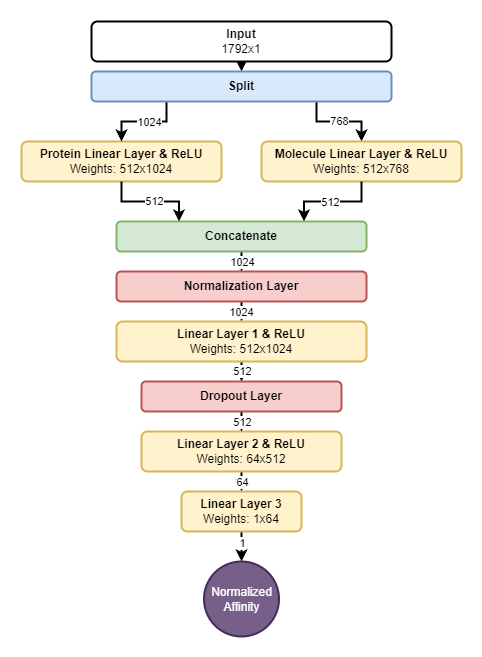

The diagram above was exported from draw.io. Its source (the exported page's mxGraphModel, read from the mxfile embedded in the PNG):
<mxGraphModel dx="1098" dy="820" grid="1" gridSize="10" guides="1" tooltips="1" connect="1" arrows="1" fold="1" page="1" pageScale="1" pageWidth="850" pageHeight="1100" math="0" shadow="0">
  <root>
    <mxCell id="0" />
    <mxCell id="1" parent="0" />
    <mxCell id="C1ti2bMfqoYrE2UFLukG-1" value="&lt;b&gt;Protein Linear Layer &amp;amp; ReLU&lt;br&gt;&lt;/b&gt;Weights: 512x1024" style="rounded=1;whiteSpace=wrap;html=1;strokeWidth=2;fillColor=#fff2cc;strokeColor=#d6b656;" parent="1" vertex="1">
      <mxGeometry x="120" y="240" width="200" height="40" as="geometry" />
    </mxCell>
    <mxCell id="C1ti2bMfqoYrE2UFLukG-11" style="edgeStyle=orthogonalEdgeStyle;rounded=0;orthogonalLoop=1;jettySize=auto;html=1;exitX=0.5;exitY=1;exitDx=0;exitDy=0;entryX=0.5;entryY=0;entryDx=0;entryDy=0;strokeWidth=2;" parent="1" source="C1ti2bMfqoYrE2UFLukG-8" target="C1ti2bMfqoYrE2UFLukG-10" edge="1">
      <mxGeometry relative="1" as="geometry" />
    </mxCell>
    <mxCell id="C1ti2bMfqoYrE2UFLukG-8" value="&lt;b&gt;Input&lt;/b&gt;&lt;br&gt;1792x1" style="rounded=1;whiteSpace=wrap;html=1;strokeWidth=2;" parent="1" vertex="1">
      <mxGeometry x="190" y="120" width="300" height="40" as="geometry" />
    </mxCell>
    <mxCell id="C1ti2bMfqoYrE2UFLukG-12" style="edgeStyle=orthogonalEdgeStyle;rounded=0;orthogonalLoop=1;jettySize=auto;html=1;exitX=0.25;exitY=1;exitDx=0;exitDy=0;entryX=0.5;entryY=0;entryDx=0;entryDy=0;strokeWidth=2;" parent="1" source="C1ti2bMfqoYrE2UFLukG-10" target="C1ti2bMfqoYrE2UFLukG-1" edge="1">
      <mxGeometry relative="1" as="geometry" />
    </mxCell>
    <mxCell id="C1ti2bMfqoYrE2UFLukG-14" value="1024" style="edgeLabel;html=1;align=center;verticalAlign=middle;resizable=0;points=[];" parent="C1ti2bMfqoYrE2UFLukG-12" vertex="1" connectable="0">
      <mxGeometry x="0.0897" relative="1" as="geometry">
        <mxPoint x="8" as="offset" />
      </mxGeometry>
    </mxCell>
    <mxCell id="C1ti2bMfqoYrE2UFLukG-21" style="edgeStyle=orthogonalEdgeStyle;rounded=0;orthogonalLoop=1;jettySize=auto;html=1;exitX=0.75;exitY=1;exitDx=0;exitDy=0;strokeWidth=2;" parent="1" source="C1ti2bMfqoYrE2UFLukG-10" target="C1ti2bMfqoYrE2UFLukG-17" edge="1">
      <mxGeometry relative="1" as="geometry" />
    </mxCell>
    <mxCell id="C1ti2bMfqoYrE2UFLukG-24" value="768" style="edgeLabel;html=1;align=center;verticalAlign=middle;resizable=0;points=[];" parent="C1ti2bMfqoYrE2UFLukG-21" vertex="1" connectable="0">
      <mxGeometry x="-0.0878" y="1" relative="1" as="geometry">
        <mxPoint x="3" as="offset" />
      </mxGeometry>
    </mxCell>
    <mxCell id="C1ti2bMfqoYrE2UFLukG-10" value="&lt;b&gt;Split&lt;/b&gt;" style="rounded=1;whiteSpace=wrap;html=1;strokeWidth=2;fillColor=#dae8fc;strokeColor=#6c8ebf;" parent="1" vertex="1">
      <mxGeometry x="190" y="170" width="300" height="30" as="geometry" />
    </mxCell>
    <mxCell id="C1ti2bMfqoYrE2UFLukG-17" value="&lt;b&gt;Molecule Linear Layer &amp;amp; ReLU&lt;br&gt;&lt;/b&gt;Weights: 512x768" style="rounded=1;whiteSpace=wrap;html=1;strokeWidth=2;fillColor=#fff2cc;strokeColor=#d6b656;" parent="1" vertex="1">
      <mxGeometry x="360" y="240" width="200" height="40" as="geometry" />
    </mxCell>
    <mxCell id="C1ti2bMfqoYrE2UFLukG-45" style="edgeStyle=orthogonalEdgeStyle;rounded=0;orthogonalLoop=1;jettySize=auto;html=1;exitX=0.5;exitY=1;exitDx=0;exitDy=0;entryX=0.5;entryY=0;entryDx=0;entryDy=0;strokeWidth=2;" parent="1" source="C1ti2bMfqoYrE2UFLukG-36" target="C1ti2bMfqoYrE2UFLukG-41" edge="1">
      <mxGeometry relative="1" as="geometry" />
    </mxCell>
    <mxCell id="C1ti2bMfqoYrE2UFLukG-46" value="1024" style="edgeLabel;html=1;align=center;verticalAlign=middle;resizable=0;points=[];" parent="C1ti2bMfqoYrE2UFLukG-45" vertex="1" connectable="0">
      <mxGeometry x="-0.1429" y="-1" relative="1" as="geometry">
        <mxPoint x="1" y="1" as="offset" />
      </mxGeometry>
    </mxCell>
    <mxCell id="C1ti2bMfqoYrE2UFLukG-36" value="&lt;b&gt;Concatenate&lt;/b&gt;" style="rounded=1;whiteSpace=wrap;html=1;strokeWidth=2;fillColor=#d5e8d4;strokeColor=#82b366;" parent="1" vertex="1">
      <mxGeometry x="215" y="320" width="250" height="30" as="geometry" />
    </mxCell>
    <mxCell id="C1ti2bMfqoYrE2UFLukG-37" style="edgeStyle=orthogonalEdgeStyle;rounded=0;orthogonalLoop=1;jettySize=auto;html=1;exitX=0.5;exitY=1;exitDx=0;exitDy=0;entryX=0.75;entryY=0;entryDx=0;entryDy=0;strokeWidth=2;" parent="1" source="C1ti2bMfqoYrE2UFLukG-17" target="C1ti2bMfqoYrE2UFLukG-36" edge="1">
      <mxGeometry relative="1" as="geometry">
        <mxPoint x="435" y="320" as="sourcePoint" />
      </mxGeometry>
    </mxCell>
    <mxCell id="C1ti2bMfqoYrE2UFLukG-40" value="512" style="edgeLabel;html=1;align=center;verticalAlign=middle;resizable=0;points=[];" parent="C1ti2bMfqoYrE2UFLukG-37" vertex="1" connectable="0">
      <mxGeometry x="-0.0041" relative="1" as="geometry">
        <mxPoint x="-3" as="offset" />
      </mxGeometry>
    </mxCell>
    <mxCell id="C1ti2bMfqoYrE2UFLukG-38" style="edgeStyle=orthogonalEdgeStyle;rounded=0;orthogonalLoop=1;jettySize=auto;html=1;exitX=0.5;exitY=1;exitDx=0;exitDy=0;entryX=0.25;entryY=0;entryDx=0;entryDy=0;strokeWidth=2;" parent="1" source="C1ti2bMfqoYrE2UFLukG-1" target="C1ti2bMfqoYrE2UFLukG-36" edge="1">
      <mxGeometry relative="1" as="geometry">
        <mxPoint x="245" y="320" as="sourcePoint" />
      </mxGeometry>
    </mxCell>
    <mxCell id="C1ti2bMfqoYrE2UFLukG-39" value="512" style="edgeLabel;html=1;align=center;verticalAlign=middle;resizable=0;points=[];" parent="C1ti2bMfqoYrE2UFLukG-38" vertex="1" connectable="0">
      <mxGeometry x="-0.0458" y="1" relative="1" as="geometry">
        <mxPoint x="5" as="offset" />
      </mxGeometry>
    </mxCell>
    <mxCell id="C1ti2bMfqoYrE2UFLukG-43" style="edgeStyle=orthogonalEdgeStyle;rounded=0;orthogonalLoop=1;jettySize=auto;html=1;exitX=0.5;exitY=1;exitDx=0;exitDy=0;strokeWidth=2;entryX=0.5;entryY=0;entryDx=0;entryDy=0;" parent="1" source="C1ti2bMfqoYrE2UFLukG-41" target="C1ti2bMfqoYrE2UFLukG-47" edge="1">
      <mxGeometry relative="1" as="geometry">
        <mxPoint x="340" y="480" as="targetPoint" />
      </mxGeometry>
    </mxCell>
    <mxCell id="C1ti2bMfqoYrE2UFLukG-49" value="1024" style="edgeLabel;html=1;align=center;verticalAlign=middle;resizable=0;points=[];" parent="C1ti2bMfqoYrE2UFLukG-43" vertex="1" connectable="0">
      <mxGeometry x="-0.0476" y="-1" relative="1" as="geometry">
        <mxPoint as="offset" />
      </mxGeometry>
    </mxCell>
    <mxCell id="C1ti2bMfqoYrE2UFLukG-41" value="&lt;b&gt;Normalization Layer&lt;/b&gt;" style="rounded=1;whiteSpace=wrap;html=1;strokeWidth=2;fillColor=#f8cecc;strokeColor=#b85450;" parent="1" vertex="1">
      <mxGeometry x="215" y="370" width="250" height="30" as="geometry" />
    </mxCell>
    <mxCell id="C1ti2bMfqoYrE2UFLukG-44" style="edgeStyle=orthogonalEdgeStyle;rounded=0;orthogonalLoop=1;jettySize=auto;html=1;exitX=0.5;exitY=1;exitDx=0;exitDy=0;" parent="1" source="C1ti2bMfqoYrE2UFLukG-41" target="C1ti2bMfqoYrE2UFLukG-41" edge="1">
      <mxGeometry relative="1" as="geometry" />
    </mxCell>
    <mxCell id="C1ti2bMfqoYrE2UFLukG-51" style="edgeStyle=orthogonalEdgeStyle;rounded=0;orthogonalLoop=1;jettySize=auto;html=1;exitX=0.5;exitY=1;exitDx=0;exitDy=0;strokeWidth=2;entryX=0.5;entryY=0;entryDx=0;entryDy=0;" parent="1" source="C1ti2bMfqoYrE2UFLukG-47" target="C1ti2bMfqoYrE2UFLukG-68" edge="1">
      <mxGeometry relative="1" as="geometry">
        <mxPoint x="340" y="510" as="targetPoint" />
      </mxGeometry>
    </mxCell>
    <mxCell id="C1ti2bMfqoYrE2UFLukG-70" value="512" style="edgeLabel;html=1;align=center;verticalAlign=middle;resizable=0;points=[];" parent="C1ti2bMfqoYrE2UFLukG-51" vertex="1" connectable="0">
      <mxGeometry x="-0.0952" y="-1" relative="1" as="geometry">
        <mxPoint x="1" as="offset" />
      </mxGeometry>
    </mxCell>
    <mxCell id="C1ti2bMfqoYrE2UFLukG-47" value="&lt;b&gt;Linear Layer 1 &amp;amp; ReLU&lt;br&gt;&lt;/b&gt;Weights: 512x1024" style="rounded=1;whiteSpace=wrap;html=1;strokeWidth=2;fillColor=#fff2cc;strokeColor=#d6b656;" parent="1" vertex="1">
      <mxGeometry x="215" y="420" width="250" height="40" as="geometry" />
    </mxCell>
    <mxCell id="C1ti2bMfqoYrE2UFLukG-71" style="edgeStyle=orthogonalEdgeStyle;rounded=0;orthogonalLoop=1;jettySize=auto;html=1;exitX=0.5;exitY=1;exitDx=0;exitDy=0;entryX=0.5;entryY=0;entryDx=0;entryDy=0;strokeWidth=2;" parent="1" source="C1ti2bMfqoYrE2UFLukG-52" target="C1ti2bMfqoYrE2UFLukG-54" edge="1">
      <mxGeometry relative="1" as="geometry" />
    </mxCell>
    <mxCell id="C1ti2bMfqoYrE2UFLukG-72" value="64" style="edgeLabel;html=1;align=center;verticalAlign=middle;resizable=0;points=[];" parent="C1ti2bMfqoYrE2UFLukG-71" vertex="1" connectable="0">
      <mxGeometry x="0.0143" y="2" relative="1" as="geometry">
        <mxPoint x="-2" as="offset" />
      </mxGeometry>
    </mxCell>
    <mxCell id="C1ti2bMfqoYrE2UFLukG-52" value="&lt;b&gt;Linear Layer 2 &amp;amp; ReLU&lt;br&gt;&lt;/b&gt;Weights: 64x512" style="rounded=1;whiteSpace=wrap;html=1;strokeWidth=2;fillColor=#fff2cc;strokeColor=#d6b656;" parent="1" vertex="1">
      <mxGeometry x="240" y="530" width="200" height="40" as="geometry" />
    </mxCell>
    <mxCell id="C1ti2bMfqoYrE2UFLukG-73" style="edgeStyle=orthogonalEdgeStyle;rounded=0;orthogonalLoop=1;jettySize=auto;html=1;exitX=0.5;exitY=1;exitDx=0;exitDy=0;strokeWidth=2;entryX=0.5;entryY=0;entryDx=0;entryDy=0;" parent="1" source="C1ti2bMfqoYrE2UFLukG-54" target="C1ti2bMfqoYrE2UFLukG-78" edge="1">
      <mxGeometry relative="1" as="geometry">
        <mxPoint x="340" y="650" as="targetPoint" />
      </mxGeometry>
    </mxCell>
    <mxCell id="C1ti2bMfqoYrE2UFLukG-74" value="1" style="edgeLabel;html=1;align=center;verticalAlign=middle;resizable=0;points=[];" parent="C1ti2bMfqoYrE2UFLukG-73" vertex="1" connectable="0">
      <mxGeometry x="-0.2853" y="-1" relative="1" as="geometry">
        <mxPoint x="1" as="offset" />
      </mxGeometry>
    </mxCell>
    <mxCell id="C1ti2bMfqoYrE2UFLukG-54" value="&lt;b&gt;Linear Layer 3&lt;br&gt;&lt;/b&gt;Weights: 1x64" style="rounded=1;whiteSpace=wrap;html=1;strokeWidth=2;fillColor=#fff2cc;strokeColor=#d6b656;" parent="1" vertex="1">
      <mxGeometry x="280" y="590" width="120" height="40" as="geometry" />
    </mxCell>
    <mxCell id="C1ti2bMfqoYrE2UFLukG-75" style="edgeStyle=orthogonalEdgeStyle;rounded=0;orthogonalLoop=1;jettySize=auto;html=1;exitX=0.5;exitY=1;exitDx=0;exitDy=0;entryX=0.5;entryY=0;entryDx=0;entryDy=0;strokeWidth=2;" parent="1" source="C1ti2bMfqoYrE2UFLukG-68" target="C1ti2bMfqoYrE2UFLukG-52" edge="1">
      <mxGeometry relative="1" as="geometry" />
    </mxCell>
    <mxCell id="C1ti2bMfqoYrE2UFLukG-76" value="512" style="edgeLabel;html=1;align=center;verticalAlign=middle;resizable=0;points=[];" parent="C1ti2bMfqoYrE2UFLukG-75" vertex="1" connectable="0">
      <mxGeometry x="-0.36" y="2" relative="1" as="geometry">
        <mxPoint x="-2" y="4" as="offset" />
      </mxGeometry>
    </mxCell>
    <mxCell id="C1ti2bMfqoYrE2UFLukG-68" value="&lt;b&gt;Dropout Layer&lt;/b&gt;" style="rounded=1;whiteSpace=wrap;html=1;strokeWidth=2;fillColor=#f8cecc;strokeColor=#b85450;" parent="1" vertex="1">
      <mxGeometry x="240" y="480" width="200" height="30" as="geometry" />
    </mxCell>
    <mxCell id="C1ti2bMfqoYrE2UFLukG-78" value="Normalized Affinity" style="ellipse;whiteSpace=wrap;html=1;aspect=fixed;strokeWidth=2;fillColor=#76608a;fontColor=#ffffff;strokeColor=#432D57;" parent="1" vertex="1">
      <mxGeometry x="302.5" y="660" width="75" height="75" as="geometry" />
    </mxCell>
  </root>
</mxGraphModel>